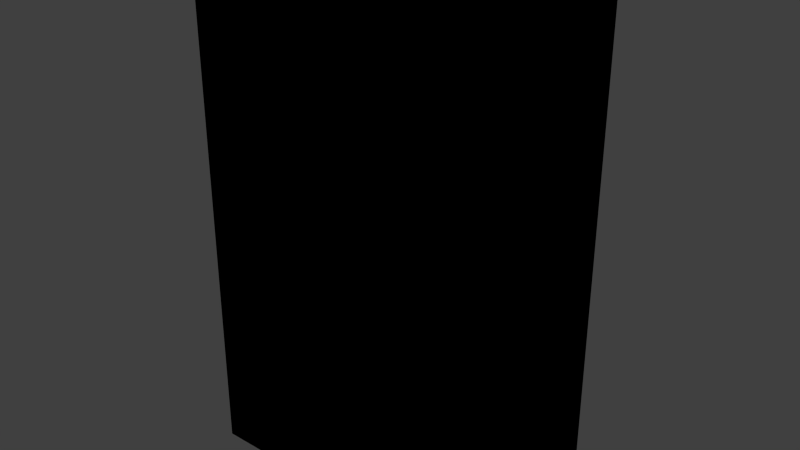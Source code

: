 # Source: armario.blend  (saved by Blender 2.92.15; exported with 4.5.12 LTS)
import bpy
from mathutils import Matrix  # noqa: F401  (used for matrix-valued properties, if any)

bpy.ops.wm.read_factory_settings(use_empty=True)
scene = bpy.context.scene
scene.name = 'Scene'

# ---- collections
col_collection_1 = bpy.data.collections.new('Collection 1'); scene.collection.children.link(col_collection_1)

# ---- images (referenced by path relative to the original .blend; pixels are not part of the script)
import os
ASSET_DIR = os.environ.get("B2B_ASSET_DIR", "")  # directory of the original .blend (textures are referenced by path, not embedded)
HERE = os.path.dirname(os.path.abspath(__file__))  # packed textures are extracted next to this script under _unpacked/

def load_image(name, relpath, width, height, colorspace="sRGB"):
    """Load a texture the original file referenced (path relative to the .blend, or extracted next to this script)."""
    p = next((c for c in (os.path.join(HERE, relpath), os.path.join(ASSET_DIR, relpath)) if relpath and os.path.exists(c)), "")
    if p:
        img = bpy.data.images.load(p, check_existing=True)
        img.name = name
    else:  # same state as the original file: an image datablock whose file is absent (Cycles renders it pink)
        img = bpy.data.images.new(name, width, height)
        img.source = "FILE"
        img.filepath = "//" + (relpath or name)
    img.colorspace_settings.name = colorspace
    return img
img_panel_heater_png = load_image('panel_heater.png', '_unpacked/panel_heater.fe956f78.png', 124, 128, 'sRGB')

# ---- materials (node trees are filled in below, after node groups)
mat_material = bpy.data.materials.new('Material')
mat_material.alpha_threshold = 0.0
mat_material.use_transparent_shadow = False
mat_material.roughness = 0.5
mat_material.line_color = (0.0, 0.0, 0.0, 1.0)

# ---- material node trees
mat_material.use_nodes = True; mat_material.node_tree.nodes.clear()
_N = mat_material.node_tree.nodes; _L = mat_material.node_tree.links
n0 = _N.new('ShaderNodeOutputMaterial'); n0.name = 'Material Output'; n0.location = (300, 300)
n1 = _N.new('ShaderNodeTexImage'); n1.name = 'Image Texture'; n1.location = (-37, 344)
n1.image = img_panel_heater_png
n1.interpolation = 'Closest'
n0.is_active_output = True

# ---- world
world_world = bpy.data.worlds.new('World'); scene.world = world_world
world_world.color = (0.05088, 0.05088, 0.05088)
world_world.use_sun_shadow = False
world_world.sun_shadow_jitter_overblur = 0.0
world_world.cycles.sampling_method = 'NONE'
world_world.cycles.sample_map_resolution = 256

# ---- meshes
me_cube = bpy.data.meshes.new('Cube')
me_cube.from_pydata([(-0.7222, -0.4809, 0.001763), (-0.7222, 0.4809, 0.001763), (0.8809, -0.4809, 2.727), (0.8809, 0.4809, 2.727), (0.8809, -0.4809, 0.001763), (0.8809, 0.4809, 0.001763), (-0.7222, -0.4809, 2.727), (-0.7222, 0.4809, 2.727)], [], [(4, 0, 1, 5), (2, 3, 7, 6), (4, 2, 6, 0), (0, 6, 7, 1), (1, 7, 3, 5), (2, 4, 5, 3)])
_uv = me_cube.uv_layers.new(name='UVMap')
_uv.uv.foreach_set('vector', [0.3308, 0.1679, 0.6788, 0.1679, 0.6788, 0.00774, 0.3308, 0.00774, 0.6818, 0.8333, 0.6818, 0.9898, 0.3278, 0.9898, 0.3278, 0.8333, 0.7666, 0.1785, 0.7666, 0.8278, 0.2409, 0.8278, 0.2409, 0.1785, 0.2338, 0.1747, 0.2338, 0.8273, 0.002559, 0.8273, 0.002559, 0.1747, 0.08625, 0.0389, 0.1955, 0.0389, 0.1955, 0.1448, 0.08625, 0.1448, 0.7731, 0.8273, 0.7731, 0.1747, 1.002, 0.1747, 1.002, 0.8273])
me_cube.materials.append(mat_material)
me_cube.use_remesh_preserve_volume = False
me_cube.use_remesh_preserve_attributes = False
me_cube.use_mirror_vertex_groups = False
me_cube.update()

# ---- objects
ob_panel_heater = bpy.data.objects.new('panel_heater', me_cube)

# ---- transforms, parenting, visibility, modifiers, constraints
ob_panel_heater.location = (0.0, 0.0, 0.0)
ob_panel_heater.lock_rotations_4d = False
ob_panel_heater.empty_display_type = 'ARROWS'
ob_panel_heater.lineart.crease_threshold = 0.0

# ---- collection membership
col_collection_1.objects.link(ob_panel_heater)

# ---- scene / render settings (as saved in the file)
scene.frame_start = 1; scene.frame_end = 250; scene.frame_set(1)
scene.render.engine = 'BLENDER_EEVEE_NEXT'
scene.render.resolution_percentage = 50
scene.render.dither_intensity = 0.0
scene.cycles.use_denoising = False
scene.cycles.samples = 10
scene.cycles.sampling_pattern = 'TABULATED_SOBOL'
scene.cycles.light_sampling_threshold = 0.0
scene.cycles.use_adaptive_sampling = False
scene.cycles.use_light_tree = False
scene.cycles.blur_glossy = 0.0
scene.cycles.pixel_filter_type = 'GAUSSIAN'
scene.cycles.sample_clamp_indirect = 0.0
scene.view_settings.view_transform = 'Standard'
bpy.context.view_layer.update()

# ---- added for rendering (the .blend has no active camera and no usable light): camera, sun
cam_auto = bpy.data.cameras.new('AutoCamera')
cam_auto.lens = 50.0
cam_auto.sensor_width = 36.0
cam_auto.clip_end = 1000.0
ob_auto_camera = bpy.data.objects.new('AutoCamera', cam_auto)
scene.collection.objects.link(ob_auto_camera)
ob_auto_camera.location = (3.13711, -3.66931, 3.81061)
ob_auto_camera.rotation_euler = (1.09748, -7.21219e-08, 0.694738)
scene.camera = ob_auto_camera
light_auto_sun = bpy.data.lights.new('AutoSun', 'SUN')
light_auto_sun.energy = 3.0
light_auto_sun.angle = 0.0523599
ob_auto_sun = bpy.data.objects.new('AutoSun', light_auto_sun)
scene.collection.objects.link(ob_auto_sun)
ob_auto_sun.rotation_euler = (0.872665, 0.174533, 0.523599)
bpy.context.view_layer.update()

